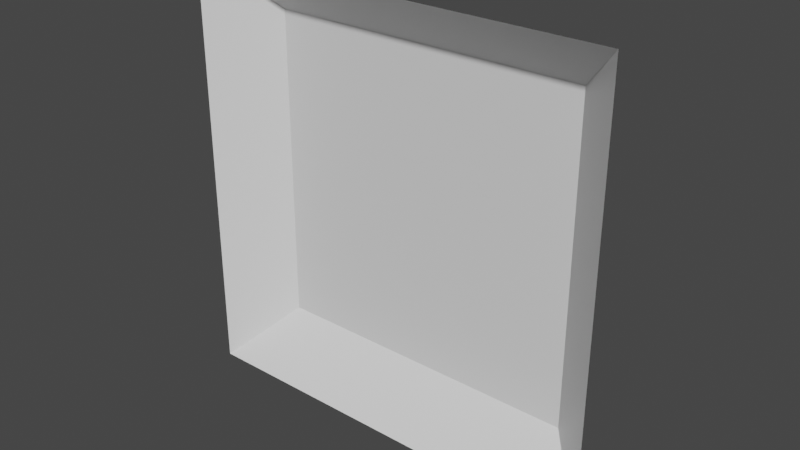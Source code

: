 # Source: Test.blend  (saved by Blender 2.92.15; exported with 4.5.12 LTS)
import bpy
from mathutils import Matrix  # noqa: F401  (used for matrix-valued properties, if any)

bpy.ops.wm.read_factory_settings(use_empty=True)
scene = bpy.context.scene
scene.name = 'Scene'

# ---- materials (node trees are filled in below, after node groups)
mat_material = bpy.data.materials.new('Material')
mat_material.alpha_threshold = 0.0
mat_material.use_transparent_shadow = False
mat_material.line_color = (0.0, 0.0, 0.0, 1.0)

# ---- material node trees
mat_material.use_nodes = True; mat_material.node_tree.nodes.clear()
_N = mat_material.node_tree.nodes; _L = mat_material.node_tree.links
n0 = _N.new('ShaderNodeOutputMaterial'); n0.name = 'Material Output'; n0.location = (300, 300)
n1 = _N.new('ShaderNodeBsdfPrincipled'); n1.name = 'Principled BSDF'; n1.location = (10, 300)
n1.distribution = 'GGX'
n1.subsurface_method = 'BURLEY'
n1.inputs[2].default_value = 0.4
n1.inputs[3].default_value = 1.45
n1.inputs[27].default_value = (0.0, 0.0, 0.0, 1.0)
n1.inputs[28].default_value = 1.0
_L.new(n1.outputs[0], n0.inputs[0])
n0.is_active_output = True

# ---- world
world_world = bpy.data.worlds.new('World'); scene.world = world_world
world_world.use_nodes = True; world_world.node_tree.nodes.clear()
_N = world_world.node_tree.nodes; _L = world_world.node_tree.links
n0 = _N.new('ShaderNodeOutputWorld'); n0.name = 'World Output'; n0.location = (300, 300)
n1 = _N.new('ShaderNodeBackground'); n1.name = 'Background'; n1.location = (10, 300)
n1.inputs[0].default_value = (0.05088, 0.05088, 0.05088, 1.0)
_L.new(n1.outputs[0], n0.inputs[0])
n0.is_active_output = True
world_world.color = (0.05088, 0.05088, 0.05088)
world_world.use_sun_shadow = False
world_world.sun_shadow_jitter_overblur = 0.0

# ---- meshes
me_cube = bpy.data.meshes.new('Cube')
me_cube.from_pydata([(0.75, 0.25, 0.75), (0.75, 0.25, -0.75), (-0.75, 0.25, 0.75), (-0.75, 0.25, -0.75), (1.0, 0.0, -1.0), (-1.0, 0.0, -1.0), (1.0, 0.0, 1.0), (-1.0, 0.0, 1.0)], [], [(3, 2, 0, 1), (3, 1, 4, 5), (1, 0, 6, 4), (2, 3, 5, 7), (0, 2, 7, 6)])
_uv = me_cube.uv_layers.new(name='UVMap')
_uv.uv.foreach_set('vector', [0.4063, 0.2812, 0.5938, 0.2812, 0.5937, 0.4688, 0.4063, 0.4688, 0.4063, 0.2812, 0.4063, 0.4688, 0.375, 0.5, 0.375, 0.25, 0.4063, 0.4688, 0.5937, 0.4688, 0.625, 0.5, 0.375, 0.5, 0.5938, 0.2812, 0.4063, 0.2812, 0.375, 0.25, 0.625, 0.25, 0.5937, 0.4688, 0.5938, 0.2812, 0.625, 0.25, 0.625, 0.5])
me_cube.materials.append(mat_material)
me_cube.use_remesh_preserve_volume = False
me_cube.use_remesh_preserve_attributes = False
me_cube.use_mirror_vertex_groups = False
me_cube.update()

# ---- objects
ob_cube = bpy.data.objects.new('Cube', me_cube)

# ---- transforms, parenting, visibility, modifiers, constraints
ob_cube.location = (0.0, 0.0, 0.0)
ob_cube.lock_rotations_4d = False
ob_cube.empty_display_type = 'ARROWS'
ob_cube.lineart.crease_threshold = 0.0

# ---- collection membership
scene.collection.objects.link(ob_cube)

# ---- scene / render settings (as saved in the file)
scene.frame_start = 1; scene.frame_end = 250; scene.frame_set(1)
scene.render.engine = 'BLENDER_EEVEE_NEXT'
scene.cycles.use_denoising = False
scene.cycles.samples = 128
scene.cycles.sampling_pattern = 'TABULATED_SOBOL'
scene.cycles.use_adaptive_sampling = False
scene.cycles.use_light_tree = False
scene.view_settings.view_transform = 'Filmic'
bpy.context.view_layer.update()

# ---- added for rendering (the .blend has no active camera and no usable light): camera, sun
cam_auto = bpy.data.cameras.new('AutoCamera')
cam_auto.lens = 50.0
cam_auto.sensor_width = 36.0
cam_auto.clip_end = 1000.0
ob_auto_camera = bpy.data.objects.new('AutoCamera', cam_auto)
scene.collection.objects.link(ob_auto_camera)
ob_auto_camera.location = (2.62713, -3.02756, 2.10171)
ob_auto_camera.rotation_euler = (1.09748, -7.21219e-08, 0.694738)
scene.camera = ob_auto_camera
light_auto_sun = bpy.data.lights.new('AutoSun', 'SUN')
light_auto_sun.energy = 3.0
light_auto_sun.angle = 0.0523599
ob_auto_sun = bpy.data.objects.new('AutoSun', light_auto_sun)
scene.collection.objects.link(ob_auto_sun)
ob_auto_sun.rotation_euler = (0.872665, 0.174533, 0.523599)
bpy.context.view_layer.update()
